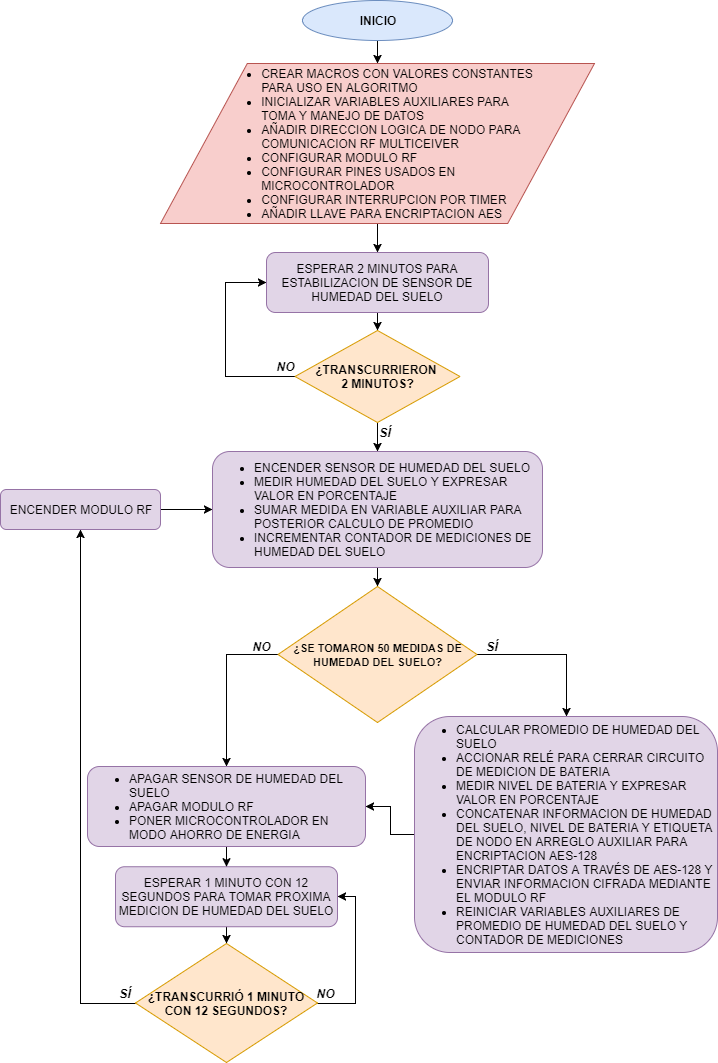

The diagram above was exported from draw.io. Its source (the exported page's mxGraphModel, read from the mxfile embedded in the PNG):
<mxGraphModel dx="782" dy="768" grid="1" gridSize="10" guides="1" tooltips="1" connect="1" arrows="1" fold="1" page="1" pageScale="1" pageWidth="827" pageHeight="1169" background="#ffffff" math="0" shadow="0">
  <root>
    <mxCell id="0" />
    <mxCell id="1" parent="0" />
    <mxCell id="pTY9Bc_KrKc4LNaWkThq-21" style="edgeStyle=orthogonalEdgeStyle;rounded=0;orthogonalLoop=1;jettySize=auto;html=1;exitX=0.5;exitY=1;exitDx=0;exitDy=0;entryX=0.5;entryY=0;entryDx=0;entryDy=0;" parent="1" source="2" target="3" edge="1">
      <mxGeometry relative="1" as="geometry" />
    </mxCell>
    <mxCell id="2" value="&lt;b&gt;INICIO&lt;/b&gt;" style="ellipse;whiteSpace=wrap;html=1;fillColor=#dae8fc;strokeColor=#6c8ebf;" parent="1" vertex="1">
      <mxGeometry x="337" y="8" width="150" height="40" as="geometry" />
    </mxCell>
    <mxCell id="pTY9Bc_KrKc4LNaWkThq-24" style="edgeStyle=orthogonalEdgeStyle;rounded=0;orthogonalLoop=1;jettySize=auto;html=1;exitX=0.5;exitY=1;exitDx=0;exitDy=0;" parent="1" source="3" target="6" edge="1">
      <mxGeometry relative="1" as="geometry" />
    </mxCell>
    <mxCell id="3" value="&lt;ul&gt;&lt;li style=&quot;text-align: justify&quot;&gt;CREAR MACROS CON VALORES CONSTANTES&lt;br&gt;PARA USO EN ALGORITMO&lt;br&gt;&lt;/li&gt;&lt;li style=&quot;text-align: justify&quot;&gt;INICIALIZAR VARIABLES AUXILIARES PARA&lt;br&gt;TOMA Y MANEJO DE DATOS&lt;/li&gt;&lt;li style=&quot;text-align: justify&quot;&gt;AÑADIR DIRECCION LOGICA DE NODO PARA&lt;br&gt;COMUNICACION RF MULTICEIVER&lt;/li&gt;&lt;li style=&quot;text-align: justify&quot;&gt;CONFIGURAR MODULO RF&lt;/li&gt;&lt;li style=&quot;text-align: justify&quot;&gt;CONFIGURAR PINES USADOS EN&lt;br&gt;MICROCONTROLADOR&lt;/li&gt;&lt;li style=&quot;text-align: justify&quot;&gt;CONFIGURAR INTERRUPCION POR TIMER&lt;/li&gt;&lt;li style=&quot;text-align: justify&quot;&gt;AÑADIR LLAVE PARA ENCRIPTACION AES&lt;/li&gt;&lt;/ul&gt;" style="shape=parallelogram;perimeter=parallelogramPerimeter;whiteSpace=wrap;html=1;fillColor=#f8cecc;strokeColor=#b85450;" parent="1" vertex="1">
      <mxGeometry x="195" y="71" width="434" height="160" as="geometry" />
    </mxCell>
    <mxCell id="pTY9Bc_KrKc4LNaWkThq-57" style="edgeStyle=orthogonalEdgeStyle;rounded=0;orthogonalLoop=1;jettySize=auto;html=1;exitX=0;exitY=0.5;exitDx=0;exitDy=0;entryX=0;entryY=0.5;entryDx=0;entryDy=0;" parent="1" source="5" target="6" edge="1">
      <mxGeometry relative="1" as="geometry">
        <Array as="points">
          <mxPoint x="260" y="384" />
          <mxPoint x="260" y="290" />
        </Array>
      </mxGeometry>
    </mxCell>
    <mxCell id="pTY9Bc_KrKc4LNaWkThq-65" style="edgeStyle=orthogonalEdgeStyle;rounded=0;orthogonalLoop=1;jettySize=auto;html=1;exitX=0.5;exitY=1;exitDx=0;exitDy=0;entryX=0.5;entryY=0;entryDx=0;entryDy=0;" parent="1" source="5" target="pTY9Bc_KrKc4LNaWkThq-28" edge="1">
      <mxGeometry relative="1" as="geometry" />
    </mxCell>
    <mxCell id="5" value="&lt;b&gt;¿TRANSCURRIERON&amp;nbsp;&lt;br&gt;2 MINUTOS?&lt;br&gt;&lt;/b&gt;" style="rhombus;whiteSpace=wrap;html=1;fillColor=#ffe6cc;strokeColor=#d79b00;" parent="1" vertex="1">
      <mxGeometry x="329.5" y="338" width="165" height="92" as="geometry" />
    </mxCell>
    <mxCell id="pTY9Bc_KrKc4LNaWkThq-66" style="edgeStyle=orthogonalEdgeStyle;rounded=0;orthogonalLoop=1;jettySize=auto;html=1;exitX=0.5;exitY=1;exitDx=0;exitDy=0;entryX=0.5;entryY=0;entryDx=0;entryDy=0;" parent="1" source="6" target="5" edge="1">
      <mxGeometry relative="1" as="geometry" />
    </mxCell>
    <mxCell id="6" value="&lt;div&gt;ESPERAR 2 MINUTOS PARA ESTABILIZACION&amp;nbsp;DE SENSOR DE HUMEDAD DEL SUELO&lt;/div&gt;" style="rounded=1;whiteSpace=wrap;html=1;fillColor=#e1d5e7;strokeColor=#9673a6;" parent="1" vertex="1">
      <mxGeometry x="301" y="260" width="222" height="60" as="geometry" />
    </mxCell>
    <mxCell id="19" value="SÍ" style="text;html=1;strokeColor=none;fillColor=none;align=center;verticalAlign=middle;whiteSpace=wrap;rounded=0;fontStyle=3" parent="1" vertex="1">
      <mxGeometry x="400" y="430" width="40" height="20" as="geometry" />
    </mxCell>
    <mxCell id="20" value="NO" style="text;html=1;strokeColor=none;fillColor=none;align=center;verticalAlign=middle;whiteSpace=wrap;rounded=0;fontStyle=3" parent="1" vertex="1">
      <mxGeometry x="300" y="364" width="40" height="20" as="geometry" />
    </mxCell>
    <mxCell id="xs_8tX4vLrHxegsgdyM3-21" style="edgeStyle=orthogonalEdgeStyle;rounded=0;orthogonalLoop=1;jettySize=auto;html=1;exitX=0.5;exitY=1;exitDx=0;exitDy=0;entryX=0.5;entryY=0;entryDx=0;entryDy=0;" parent="1" source="pTY9Bc_KrKc4LNaWkThq-28" target="pTY9Bc_KrKc4LNaWkThq-30" edge="1">
      <mxGeometry relative="1" as="geometry" />
    </mxCell>
    <mxCell id="pTY9Bc_KrKc4LNaWkThq-28" value="&lt;ul&gt;&lt;li style=&quot;text-align: left&quot;&gt;ENCENDER SENSOR DE HUMEDAD DEL SUELO&lt;/li&gt;&lt;li style=&quot;text-align: left&quot;&gt;MEDIR HUMEDAD DEL SUELO Y EXPRESAR VALOR EN PORCENTAJE&lt;/li&gt;&lt;li style=&quot;text-align: left&quot;&gt;SUMAR MEDIDA EN VARIABLE AUXILIAR PARA POSTERIOR CALCULO DE PROMEDIO&lt;/li&gt;&lt;li style=&quot;text-align: left&quot;&gt;INCREMENTAR CONTADOR DE MEDICIONES DE HUMEDAD DEL SUELO&lt;/li&gt;&lt;/ul&gt;" style="rounded=1;whiteSpace=wrap;html=1;fillColor=#e1d5e7;strokeColor=#9673a6;" parent="1" vertex="1">
      <mxGeometry x="247" y="459" width="330" height="116" as="geometry" />
    </mxCell>
    <mxCell id="pTY9Bc_KrKc4LNaWkThq-38" style="edgeStyle=orthogonalEdgeStyle;rounded=0;orthogonalLoop=1;jettySize=auto;html=1;exitX=0;exitY=0.5;exitDx=0;exitDy=0;" parent="1" source="pTY9Bc_KrKc4LNaWkThq-30" target="pTY9Bc_KrKc4LNaWkThq-35" edge="1">
      <mxGeometry relative="1" as="geometry" />
    </mxCell>
    <mxCell id="pTY9Bc_KrKc4LNaWkThq-39" style="edgeStyle=orthogonalEdgeStyle;rounded=0;orthogonalLoop=1;jettySize=auto;html=1;exitX=1;exitY=0.5;exitDx=0;exitDy=0;" parent="1" source="pTY9Bc_KrKc4LNaWkThq-30" target="pTY9Bc_KrKc4LNaWkThq-36" edge="1">
      <mxGeometry relative="1" as="geometry" />
    </mxCell>
    <mxCell id="pTY9Bc_KrKc4LNaWkThq-30" value="&lt;b&gt;&lt;font style=&quot;font-size: 11px&quot;&gt;¿SE TOMARON 50 MEDIDAS DE HUMEDAD DEL SUELO?&lt;/font&gt;&lt;br&gt;&lt;/b&gt;" style="rhombus;whiteSpace=wrap;html=1;fillColor=#ffe6cc;strokeColor=#d79b00;" parent="1" vertex="1">
      <mxGeometry x="312.5" y="594" width="199" height="136" as="geometry" />
    </mxCell>
    <mxCell id="pTY9Bc_KrKc4LNaWkThq-33" value="NO" style="text;html=1;strokeColor=none;fillColor=none;align=center;verticalAlign=middle;whiteSpace=wrap;rounded=0;fontStyle=3" parent="1" vertex="1">
      <mxGeometry x="275.5" y="644" width="40" height="20" as="geometry" />
    </mxCell>
    <mxCell id="pTY9Bc_KrKc4LNaWkThq-34" value="SÍ" style="text;html=1;strokeColor=none;fillColor=none;align=center;verticalAlign=middle;whiteSpace=wrap;rounded=0;fontStyle=3" parent="1" vertex="1">
      <mxGeometry x="506.5" y="644" width="40" height="20" as="geometry" />
    </mxCell>
    <mxCell id="pTY9Bc_KrKc4LNaWkThq-42" style="edgeStyle=orthogonalEdgeStyle;rounded=0;orthogonalLoop=1;jettySize=auto;html=1;exitX=0.5;exitY=1;exitDx=0;exitDy=0;" parent="1" source="pTY9Bc_KrKc4LNaWkThq-35" target="pTY9Bc_KrKc4LNaWkThq-41" edge="1">
      <mxGeometry relative="1" as="geometry" />
    </mxCell>
    <mxCell id="pTY9Bc_KrKc4LNaWkThq-35" value="&lt;ul&gt;&lt;li style=&quot;text-align: left&quot;&gt;APAGAR SENSOR DE HUMEDAD DEL SUELO&lt;/li&gt;&lt;li style=&quot;text-align: left&quot;&gt;APAGAR MODULO RF&lt;/li&gt;&lt;li style=&quot;text-align: left&quot;&gt;PONER MICROCONTROLADOR EN MODO AHORRO DE ENERGIA&lt;/li&gt;&lt;/ul&gt;" style="rounded=1;whiteSpace=wrap;html=1;fillColor=#e1d5e7;strokeColor=#9673a6;" parent="1" vertex="1">
      <mxGeometry x="122" y="774" width="278" height="80" as="geometry" />
    </mxCell>
    <mxCell id="_sWeEXw6xWfwLsG55fi5-22" style="edgeStyle=orthogonalEdgeStyle;rounded=0;orthogonalLoop=1;jettySize=auto;html=1;exitX=0;exitY=0.5;exitDx=0;exitDy=0;entryX=1;entryY=0.5;entryDx=0;entryDy=0;" edge="1" parent="1" source="pTY9Bc_KrKc4LNaWkThq-36" target="pTY9Bc_KrKc4LNaWkThq-35">
      <mxGeometry relative="1" as="geometry" />
    </mxCell>
    <mxCell id="pTY9Bc_KrKc4LNaWkThq-36" value="&lt;ul&gt;&lt;li style=&quot;text-align: left&quot;&gt;CALCULAR PROMEDIO DE HUMEDAD DEL SUELO&lt;/li&gt;&lt;li style=&quot;text-align: left&quot;&gt;ACCIONAR RELÉ PARA CERRAR CIRCUITO DE MEDICION DE BATERIA&lt;/li&gt;&lt;li style=&quot;text-align: left&quot;&gt;MEDIR NIVEL DE BATERIA Y EXPRESAR VALOR EN PORCENTAJE&lt;/li&gt;&lt;li style=&quot;text-align: left&quot;&gt;CONCATENAR INFORMACION DE HUMEDAD DEL SUELO, NIVEL DE BATERIA Y ETIQUETA DE NODO EN ARREGLO AUXILIAR PARA ENCRIPTACION AES-128&lt;/li&gt;&lt;li style=&quot;text-align: left&quot;&gt;ENCRIPTAR DATOS A TRAVÉS DE AES-128 Y ENVIAR INFORMACION CIFRADA MEDIANTE EL MODULO RF&lt;/li&gt;&lt;li style=&quot;text-align: left&quot;&gt;REINICIAR VARIABLES AUXILIARES DE PROMEDIO DE HUMEDAD DEL SUELO Y CONTADOR DE MEDICIONES&lt;/li&gt;&lt;/ul&gt;" style="rounded=1;whiteSpace=wrap;html=1;fillColor=#e1d5e7;strokeColor=#9673a6;" parent="1" vertex="1">
      <mxGeometry x="449" y="724" width="303" height="236" as="geometry" />
    </mxCell>
    <mxCell id="xs_8tX4vLrHxegsgdyM3-22" style="edgeStyle=orthogonalEdgeStyle;rounded=0;orthogonalLoop=1;jettySize=auto;html=1;exitX=0.5;exitY=1;exitDx=0;exitDy=0;entryX=0.5;entryY=0;entryDx=0;entryDy=0;" parent="1" source="pTY9Bc_KrKc4LNaWkThq-41" target="pTY9Bc_KrKc4LNaWkThq-44" edge="1">
      <mxGeometry relative="1" as="geometry" />
    </mxCell>
    <mxCell id="pTY9Bc_KrKc4LNaWkThq-41" value="&lt;div&gt;ESPERAR 1 MINUTO CON 12 SEGUNDOS PARA TOMAR PROXIMA MEDICION DE HUMEDAD DEL SUELO&lt;/div&gt;" style="rounded=1;whiteSpace=wrap;html=1;fillColor=#e1d5e7;strokeColor=#9673a6;" parent="1" vertex="1">
      <mxGeometry x="150" y="874.2352941176471" width="222" height="60" as="geometry" />
    </mxCell>
    <mxCell id="pTY9Bc_KrKc4LNaWkThq-50" style="edgeStyle=orthogonalEdgeStyle;rounded=0;orthogonalLoop=1;jettySize=auto;html=1;exitX=0;exitY=0.5;exitDx=0;exitDy=0;entryX=0.5;entryY=1;entryDx=0;entryDy=0;" parent="1" source="pTY9Bc_KrKc4LNaWkThq-44" target="pTY9Bc_KrKc4LNaWkThq-49" edge="1">
      <mxGeometry relative="1" as="geometry" />
    </mxCell>
    <mxCell id="pTY9Bc_KrKc4LNaWkThq-60" style="edgeStyle=orthogonalEdgeStyle;rounded=0;orthogonalLoop=1;jettySize=auto;html=1;exitX=1;exitY=0.5;exitDx=0;exitDy=0;entryX=1;entryY=0.5;entryDx=0;entryDy=0;" parent="1" source="pTY9Bc_KrKc4LNaWkThq-44" target="pTY9Bc_KrKc4LNaWkThq-41" edge="1">
      <mxGeometry relative="1" as="geometry">
        <Array as="points">
          <mxPoint x="390" y="1011" />
          <mxPoint x="390" y="904" />
        </Array>
      </mxGeometry>
    </mxCell>
    <mxCell id="pTY9Bc_KrKc4LNaWkThq-44" value="&lt;b&gt;&lt;font style=&quot;font-size: 12px&quot;&gt;¿TRANSCURRIÓ 1 MINUTO CON 12 SEGUNDOS?&lt;/font&gt;&lt;br&gt;&lt;/b&gt;" style="rhombus;whiteSpace=wrap;html=1;fillColor=#ffe6cc;strokeColor=#d79b00;" parent="1" vertex="1">
      <mxGeometry x="170" y="951" width="182" height="119" as="geometry" />
    </mxCell>
    <mxCell id="pTY9Bc_KrKc4LNaWkThq-47" value="NO" style="text;html=1;strokeColor=none;fillColor=none;align=center;verticalAlign=middle;whiteSpace=wrap;rounded=0;fontStyle=3" parent="1" vertex="1">
      <mxGeometry x="340" y="990.5" width="40" height="20" as="geometry" />
    </mxCell>
    <mxCell id="pTY9Bc_KrKc4LNaWkThq-55" style="edgeStyle=orthogonalEdgeStyle;rounded=0;orthogonalLoop=1;jettySize=auto;html=1;exitX=1;exitY=0.5;exitDx=0;exitDy=0;entryX=0;entryY=0.5;entryDx=0;entryDy=0;" parent="1" source="pTY9Bc_KrKc4LNaWkThq-49" target="pTY9Bc_KrKc4LNaWkThq-28" edge="1">
      <mxGeometry relative="1" as="geometry" />
    </mxCell>
    <mxCell id="pTY9Bc_KrKc4LNaWkThq-49" value="&lt;div&gt;ENCENDER MODULO RF&lt;/div&gt;" style="rounded=1;whiteSpace=wrap;html=1;fillColor=#e1d5e7;strokeColor=#9673a6;" parent="1" vertex="1">
      <mxGeometry x="35" y="497" width="160" height="40" as="geometry" />
    </mxCell>
    <mxCell id="pTY9Bc_KrKc4LNaWkThq-52" value="SÍ" style="text;html=1;strokeColor=none;fillColor=none;align=center;verticalAlign=middle;whiteSpace=wrap;rounded=0;fontStyle=3" parent="1" vertex="1">
      <mxGeometry x="140" y="990.5" width="40" height="20" as="geometry" />
    </mxCell>
  </root>
</mxGraphModel>